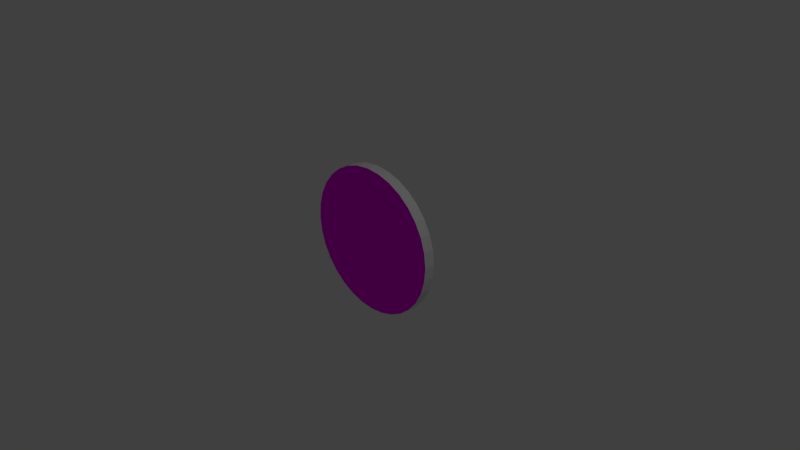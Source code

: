 # Source: coin.blend  (saved by Blender 2.75.0; exported with 4.5.12 LTS)
import bpy
from mathutils import Matrix  # noqa: F401  (used for matrix-valued properties, if any)

bpy.ops.wm.read_factory_settings(use_empty=True)
scene = bpy.context.scene
scene.name = 'Scene'

# ---- collections
col_collection_1 = bpy.data.collections.new('Collection 1'); scene.collection.children.link(col_collection_1)

# ---- images (referenced by path relative to the original .blend; pixels are not part of the script)
import os
ASSET_DIR = os.environ.get("B2B_ASSET_DIR", "")  # directory of the original .blend (textures are referenced by path, not embedded)
HERE = os.path.dirname(os.path.abspath(__file__))  # packed textures are extracted next to this script under _unpacked/

def load_image(name, relpath, width, height, colorspace="sRGB"):
    """Load a texture the original file referenced (path relative to the .blend, or extracted next to this script)."""
    p = next((c for c in (os.path.join(HERE, relpath), os.path.join(ASSET_DIR, relpath)) if relpath and os.path.exists(c)), "")
    if p:
        img = bpy.data.images.load(p, check_existing=True)
        img.name = name
    else:  # same state as the original file: an image datablock whose file is absent (Cycles renders it pink)
        img = bpy.data.images.new(name, width, height)
        img.source = "FILE"
        img.filepath = "//" + (relpath or name)
    img.colorspace_settings.name = colorspace
    return img
img_coin_texture_jpg = load_image('coin_texture.jpg', 'coin_texture.jpg', 1024, 1024, 'sRGB')

# ---- materials (node trees are filled in below, after node groups)
mat_material_001 = bpy.data.materials.new('Material.001')
mat_material_001.alpha_threshold = 0.0
mat_material_001.use_transparent_shadow = False
mat_material_001.preview_render_type = 'FLAT'
mat_material_001.roughness = 0.5
mat_we4_el_gneeh = bpy.data.materials.new('we4 el gneeh ')
mat_we4_el_gneeh.alpha_threshold = 0.0
mat_we4_el_gneeh.use_transparent_shadow = False
mat_we4_el_gneeh.roughness = 0.5
mat_dahr_el_gneh = bpy.data.materials.new('dahr el gneh ')
mat_dahr_el_gneh.alpha_threshold = 0.0
mat_dahr_el_gneh.use_transparent_shadow = False
mat_dahr_el_gneh.roughness = 0.5

# ---- material node trees
mat_we4_el_gneeh.use_nodes = True; mat_we4_el_gneeh.node_tree.nodes.clear()
_N = mat_we4_el_gneeh.node_tree.nodes; _L = mat_we4_el_gneeh.node_tree.links
n0 = _N.new('ShaderNodeOutputMaterial'); n0.name = 'Material Output'; n0.location = (300, 300)
n1 = _N.new('ShaderNodeBsdfDiffuse'); n1.name = 'Diffuse BSDF'; n1.location = (10, 300)
n2 = _N.new('ShaderNodeTexImage'); n2.name = 'Image Texture'; n2.location = (-266, 311)
n2.width = 183
n2.image = img_coin_texture_jpg
_L.new(n1.outputs[0], n0.inputs[0])
_L.new(n2.outputs[0], n1.inputs[0])
n0.is_active_output = True
mat_dahr_el_gneh.use_nodes = True; mat_dahr_el_gneh.node_tree.nodes.clear()
_N = mat_dahr_el_gneh.node_tree.nodes; _L = mat_dahr_el_gneh.node_tree.links
n0 = _N.new('ShaderNodeOutputMaterial'); n0.name = 'Material Output'; n0.location = (300, 300)
n1 = _N.new('ShaderNodeBsdfDiffuse'); n1.name = 'Diffuse BSDF'; n1.location = (10, 300)
n2 = _N.new('ShaderNodeTexImage'); n2.name = 'Image Texture'; n2.location = (-263, 307)
n2.width = 194
n2.image = img_coin_texture_jpg
_L.new(n1.outputs[0], n0.inputs[0])
_L.new(n2.outputs[0], n1.inputs[0])
n0.is_active_output = True

# ---- world
world_world = bpy.data.worlds.new('World'); scene.world = world_world
world_world.color = (0.05088, 0.05088, 0.05088)
world_world.use_sun_shadow = False
world_world.sun_shadow_jitter_overblur = 0.0
world_world.cycles.sampling_method = 'MANUAL'
world_world.cycles.sample_map_resolution = 256

# ---- cameras
cam_camera = bpy.data.cameras.new('Camera')
cam_camera.clip_end = 100.0
cam_camera.lens = 35.0
cam_camera.sensor_width = 32.0
cam_camera.sensor_height = 18.0
cam_camera.ortho_scale = 7.314
cam_camera.dof.focus_distance = 0.0
cam_camera.dof.aperture_fstop = 128.0

# ---- lights
light_lamp = bpy.data.lights.new('Lamp', 'POINT')
light_lamp.transmission_factor = 0.0
light_lamp.cutoff_distance = 30.0
light_lamp.energy = 100.0
light_lamp.shadow_buffer_clip_start = 1.001
light_lamp.shadow_soft_size = 0.1
light_lamp.shadow_maximum_resolution = 0.006
light_lamp.use_absolute_resolution = True
light_lamp.cycles.use_multiple_importance_sampling = False

# ---- meshes
me_cylinder = bpy.data.meshes.new('Cylinder')
me_cylinder.from_pydata([(0.0, 1.0, -1.0), (0.0, 1.0, 1.0), (0.1951, 0.9808, -1.0), (0.1951, 0.9808, 1.0), (0.3827, 0.9239, -1.0), (0.3827, 0.9239, 1.0), (0.5556, 0.8315, -1.0), (0.5556, 0.8315, 1.0), (0.7071, 0.7071, -1.0), (0.7071, 0.7071, 1.0), (0.8315, 0.5556, -1.0), (0.8315, 0.5556, 1.0), (0.9239, 0.3827, -1.0), (0.9239, 0.3827, 1.0), (0.9808, 0.1951, -1.0), (0.9808, 0.1951, 1.0), (1.0, 7.55e-08, -1.0), (1.0, 7.55e-08, 1.0), (0.9808, -0.1951, -1.0), (0.9808, -0.1951, 1.0), (0.9239, -0.3827, -1.0), (0.9239, -0.3827, 1.0), (0.8315, -0.5556, -1.0), (0.8315, -0.5556, 1.0), (0.7071, -0.7071, -1.0), (0.7071, -0.7071, 1.0), (0.5556, -0.8315, -1.0), (0.5556, -0.8315, 1.0), (0.3827, -0.9239, -1.0), (0.3827, -0.9239, 1.0), (0.1951, -0.9808, -1.0), (0.1951, -0.9808, 1.0), (-3.258e-07, -1.0, -1.0), (-3.258e-07, -1.0, 1.0), (-0.1951, -0.9808, -1.0), (-0.1951, -0.9808, 1.0), (-0.3827, -0.9239, -1.0), (-0.3827, -0.9239, 1.0), (-0.5556, -0.8315, -1.0), (-0.5556, -0.8315, 1.0), (-0.7071, -0.7071, -1.0), (-0.7071, -0.7071, 1.0), (-0.8315, -0.5556, -1.0), (-0.8315, -0.5556, 1.0), (-0.9239, -0.3827, -1.0), (-0.9239, -0.3827, 1.0), (-0.9808, -0.1951, -1.0), (-0.9808, -0.1951, 1.0), (-1.0, 9.656e-07, -1.0), (-1.0, 9.656e-07, 1.0), (-0.9808, 0.1951, -1.0), (-0.9808, 0.1951, 1.0), (-0.9239, 0.3827, -1.0), (-0.9239, 0.3827, 1.0), (-0.8315, 0.5556, -1.0), (-0.8315, 0.5556, 1.0), (-0.7071, 0.7071, -1.0), (-0.7071, 0.7071, 1.0), (-0.5556, 0.8315, -1.0), (-0.5556, 0.8315, 1.0), (-0.3827, 0.9239, -1.0), (-0.3827, 0.9239, 1.0), (-0.1951, 0.9808, -1.0), (-0.1951, 0.9808, 1.0)], [], [(0, 1, 3, 2), (2, 3, 5, 4), (4, 5, 7, 6), (6, 7, 9, 8), (8, 9, 11, 10), (10, 11, 13, 12), (12, 13, 15, 14), (14, 15, 17, 16), (16, 17, 19, 18), (18, 19, 21, 20), (20, 21, 23, 22), (22, 23, 25, 24), (24, 25, 27, 26), (26, 27, 29, 28), (28, 29, 31, 30), (30, 31, 33, 32), (32, 33, 35, 34), (34, 35, 37, 36), (36, 37, 39, 38), (38, 39, 41, 40), (40, 41, 43, 42), (42, 43, 45, 44), (44, 45, 47, 46), (46, 47, 49, 48), (48, 49, 51, 50), (50, 51, 53, 52), (52, 53, 55, 54), (54, 55, 57, 56), (56, 57, 59, 58), (58, 59, 61, 60), (3, 1, 63, 61, 59, 57, 55, 53, 51, 49, 47, 45, 43, 41, 39, 37, 35, 33, 31, 29, 27, 25, 23, 21, 19, 17, 15, 13, 11, 9, 7, 5), (62, 63, 1, 0), (60, 61, 63, 62), (0, 2, 4, 6, 8, 10, 12, 14, 16, 18, 20, 22, 24, 26, 28, 30, 32, 34, 36, 38, 40, 42, 44, 46, 48, 50, 52, 54, 56, 58, 60, 62)])
me_cylinder.polygons.foreach_set('material_index', [0, 0, 0, 0, 0, 0, 0, 0, 0, 0, 0, 0, 0, 0, 0, 0, 0, 0, 0, 0, 0, 0, 0, 0, 0, 0, 0, 0, 0, 0, 1, 0, 0, 2])
_uv = me_cylinder.uv_layers.new(name='UVMap')
_uv.uv.foreach_set('vector', [-0.4558, 0.1792, -0.4558, 0.06989, -0.3977, 0.06989, -0.3977, 0.1792, -0.3977, 0.1792, -0.3977, 0.06989, -0.3397, 0.06989, -0.3397, 0.1792, -0.3397, 0.1792, -0.3397, 0.06989, -0.2816, 0.06989, -0.2816, 0.1792, -0.2816, 0.1792, -0.2816, 0.06989, -0.2236, 0.06989, -0.2236, 0.1792, -0.2236, 0.1792, -0.2236, 0.06989, -0.1655, 0.06989, -0.1655, 0.1792, -0.1655, 0.1792, -0.1655, 0.06989, -0.1075, 0.06989, -0.1075, 0.1792, -0.1075, 0.1792, -0.1075, 0.06989, -0.04945, 0.06989, -0.04945, 0.1792, -0.04945, 0.1792, -0.04945, 0.06989, 0.0086, 0.06989, 0.0086, 0.1792, 0.0086, 0.1792, 0.0086, 0.06989, 0.06665, 0.06989, 0.06665, 0.1792, 0.06665, 0.1792, 0.06665, 0.06989, 0.1247, 0.06989, 0.1247, 0.1792, 0.1247, 0.1792, 0.1247, 0.06989, 0.1827, 0.06989, 0.1827, 0.1792, 0.1827, 0.1792, 0.1827, 0.06989, 0.2408, 0.06989, 0.2408, 0.1792, 0.2408, 0.1792, 0.2408, 0.06989, 0.2988, 0.06989, 0.2988, 0.1792, 0.2988, 0.1792, 0.2988, 0.06989, 0.3569, 0.06989, 0.3569, 0.1792, 0.3569, 0.1792, 0.3569, 0.06989, 0.4149, 0.06989, 0.4149, 0.1792, 0.4149, 0.1792, 0.4149, 0.06989, 0.473, 0.06989, 0.473, 0.1792, 0.473, 0.1792, 0.473, 0.06989, 0.531, 0.06989, 0.531, 0.1792, 0.531, 0.1792, 0.531, 0.06989, 0.5891, 0.06989, 0.5891, 0.1792, 0.5891, 0.1792, 0.5891, 0.06989, 0.6471, 0.06989, 0.6471, 0.1792, 0.6471, 0.1792, 0.6471, 0.06989, 0.7052, 0.06989, 0.7052, 0.1792, 0.7052, 0.1792, 0.7052, 0.06989, 0.7632, 0.06989, 0.7632, 0.1792, 0.7632, 0.1792, 0.7632, 0.06989, 0.8213, 0.06989, 0.8213, 0.1792, 0.8213, 0.1792, 0.8213, 0.06989, 0.8793, 0.06989, 0.8793, 0.1792, 0.8793, 0.1792, 0.8793, 0.06989, 0.9373, 0.06989, 0.9373, 0.1792, 0.9373, 0.1792, 0.9373, 0.06989, 0.9954, 0.06989, 0.9954, 0.1792, 0.9954, 0.1792, 0.9954, 0.06989, 1.053, 0.06989, 1.053, 0.1792, 1.053, 0.1792, 1.053, 0.06989, 1.111, 0.06989, 1.111, 0.1792, 1.111, 0.1792, 1.111, 0.06989, 1.17, 0.06989, 1.17, 0.1792, 1.17, 0.1792, 1.17, 0.06989, 1.228, 0.06989, 1.228, 0.1792, 1.228, 0.1792, 1.228, 0.06989, 1.286, 0.06989, 1.286, 0.1792, 0.3037, 0.9833, 0.2566, 0.9918, 0.2092, 0.9876, 0.1633, 0.9707, 0.1207, 0.9419, 0.08296, 0.9021, 0.05162, 0.853, 0.02784, 0.7965, 0.01254, 0.7346, 0.006313, 0.6698, 0.009391, 0.6046, 0.02166, 0.5415, 0.04264, 0.4829, 0.07154, 0.431, 0.1072, 0.3879, 0.1484, 0.3552, 0.1933, 0.3342, 0.2404, 0.3256, 0.2878, 0.3298, 0.3337, 0.3467, 0.3763, 0.3756, 0.414, 0.4153, 0.4454, 0.4644, 0.4692, 0.521, 0.4845, 0.5828, 0.4907, 0.6476, 0.4876, 0.7128, 0.4753, 0.7759, 0.4544, 0.8345, 0.4255, 0.8864, 0.3898, 0.9295, 0.3486, 0.9622, 1.344, 0.1792, 1.344, 0.06989, 1.402, 0.06989, 1.402, 0.1792, 1.286, 0.1792, 1.286, 0.06989, 1.344, 0.06989, 1.344, 0.1792, 0.747, 0.9932, 0.699, 0.9858, 0.6529, 0.9658, 0.6106, 0.9337, 0.5737, 0.891, 0.5435, 0.8391, 0.5212, 0.7801, 0.5078, 0.7163, 0.5036, 0.6501, 0.509, 0.5841, 0.5236, 0.5208, 0.5468, 0.4625, 0.5779, 0.4117, 0.6157, 0.3702, 0.6585, 0.3396, 0.7049, 0.3211, 0.753, 0.3154, 0.8011, 0.3227, 0.8471, 0.3428, 0.8894, 0.3748, 0.9264, 0.4176, 0.9566, 0.4695, 0.9788, 0.5284, 0.9923, 0.5922, 0.9964, 0.6584, 0.9911, 0.7245, 0.9765, 0.7878, 0.9532, 0.846, 0.9221, 0.8968, 0.8844, 0.9384, 0.8415, 0.969, 0.7951, 0.9875])
me_cylinder.materials.append(mat_material_001)
me_cylinder.materials.append(mat_we4_el_gneeh)
me_cylinder.materials.append(mat_dahr_el_gneh)
me_cylinder.use_remesh_preserve_volume = False
me_cylinder.use_remesh_preserve_attributes = False
me_cylinder.use_mirror_vertex_groups = False
me_cylinder.update()

# ---- objects
ob_lamp = bpy.data.objects.new('Lamp', light_lamp)
ob_camera = bpy.data.objects.new('Camera', cam_camera)
ob_coin = bpy.data.objects.new('Coin', me_cylinder)

# ---- transforms, parenting, visibility, modifiers, constraints
ob_lamp.location = (4.076, 1.005, 5.904)
ob_lamp.rotation_euler = (0.6503, 0.05522, 1.866)
ob_lamp.lock_rotations_4d = False
ob_lamp.empty_display_type = 'ARROWS'
ob_lamp.color = (0.0, 0.0, 0.0, 0.0)
ob_lamp.lineart.crease_threshold = 0.0
ob_camera.location = (7.481, -6.508, 5.344)
ob_camera.rotation_euler = (1.109, 0.01082, 0.8149)
ob_camera.lock_rotations_4d = False
ob_camera.empty_display_type = 'ARROWS'
ob_camera.color = (0.0, 0.0, 0.0, 0.0)
ob_camera.display_type = 'WIRE'
ob_camera.lineart.crease_threshold = 0.0
ob_coin.location = (0.01156, 0.003451, 0.2161)
ob_coin.rotation_euler = (1.571, -0.0, 0.0)
ob_coin.scale = (1.0, 1.0, 0.0735)
ob_coin.lineart.crease_threshold = 0.0

# ---- collection membership
col_collection_1.objects.link(ob_lamp)
col_collection_1.objects.link(ob_camera)
col_collection_1.objects.link(ob_coin)

# ---- scene / render settings (as saved in the file)
scene.camera = ob_camera
scene.frame_start = 1; scene.frame_end = 250; scene.frame_set(1)
scene.render.engine = 'BLENDER_EEVEE_NEXT'
scene.render.resolution_percentage = 50
scene.render.dither_intensity = 0.0
scene.cycles.use_denoising = False
scene.cycles.samples = 10
scene.cycles.sampling_pattern = 'TABULATED_SOBOL'
scene.cycles.light_sampling_threshold = 0.0
scene.cycles.use_adaptive_sampling = False
scene.cycles.use_light_tree = False
scene.cycles.blur_glossy = 0.0
scene.cycles.pixel_filter_type = 'GAUSSIAN'
scene.cycles.sample_clamp_indirect = 0.0
scene.view_settings.view_transform = 'Standard'
bpy.context.view_layer.update()
